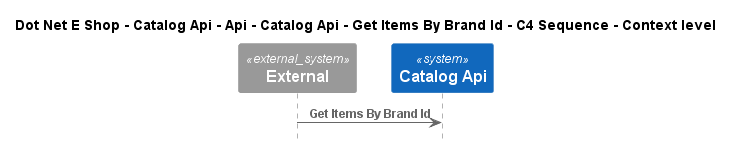

The diagram above was rendered by PlantUML. Its source (embedded in the PNG):
@startuml
!include ..\..\..\..\..\..\..\..\..\.c4s\C4_Sequence.puml

title Dot Net E Shop - Catalog Api - Api - Catalog Api - Get Items By Brand Id - C4 Sequence - Context level

System_Ext(C4InterFlow.SoftwareSystems.ExternalSystem, "External", "")
System(DotNetEShop.SoftwareSystems.CatalogApi, "Catalog Api", "")

Rel(C4InterFlow.SoftwareSystems.ExternalSystem, DotNetEShop.SoftwareSystems.CatalogApi, "Get Items By Brand Id")


@enduml